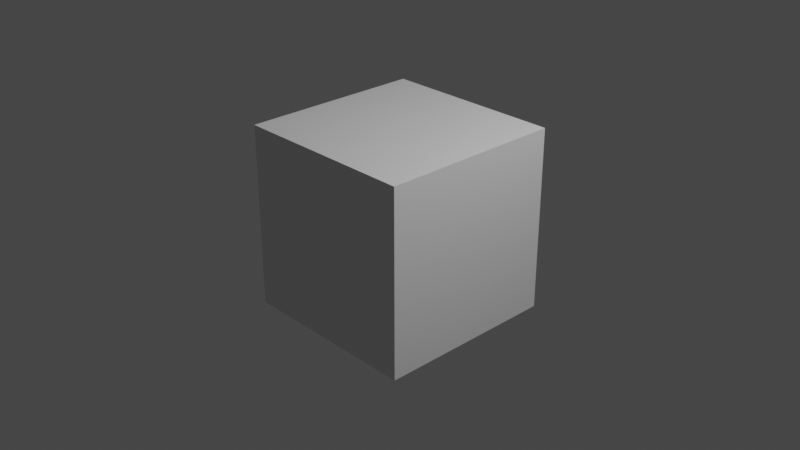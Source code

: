 # Source: scene_with_background.blend  (saved by Blender 2.80.75; exported with 4.5.12 LTS)
import bpy
from mathutils import Matrix  # noqa: F401  (used for matrix-valued properties, if any)

bpy.ops.wm.read_factory_settings(use_empty=True)
scene = bpy.context.scene
scene.name = 'Scene'

# ---- collections
col_collection = bpy.data.collections.new('Collection'); scene.collection.children.link(col_collection)

# ---- materials (node trees are filled in below, after node groups)
mat_material = bpy.data.materials.new('Material')
mat_material.alpha_threshold = 0.0
mat_material.use_transparent_shadow = False
mat_material.line_color = (0.0, 0.0, 0.0, 1.0)

# ---- material node trees
mat_material.use_nodes = True; mat_material.node_tree.nodes.clear()
_N = mat_material.node_tree.nodes; _L = mat_material.node_tree.links
n0 = _N.new('ShaderNodeOutputMaterial'); n0.name = 'Material Output'; n0.location = (300, 300)
n1 = _N.new('ShaderNodeBsdfPrincipled'); n1.name = 'Principled BSDF'; n1.location = (10, 300)
n1.distribution = 'GGX'
n1.subsurface_method = 'BURLEY'
n1.inputs[2].default_value = 0.4
n1.inputs[3].default_value = 1.45
n1.inputs[27].default_value = (0.0, 0.0, 0.0, 1.0)
n1.inputs[28].default_value = 1.0
_L.new(n1.outputs[0], n0.inputs[0])
n0.is_active_output = True

# ---- world
world_world = bpy.data.worlds.new('World'); scene.world = world_world
world_world.use_nodes = True; world_world.node_tree.nodes.clear()
_N = world_world.node_tree.nodes; _L = world_world.node_tree.links
n0 = _N.new('ShaderNodeOutputWorld'); n0.name = 'World Output'; n0.location = (300, 300)
n1 = _N.new('ShaderNodeBackground'); n1.name = 'Background'; n1.location = (10, 300)
n1.inputs[0].default_value = (0.05088, 0.05088, 0.05088, 1.0)
_L.new(n1.outputs[0], n0.inputs[0])
n0.is_active_output = True
world_world.color = (0.05088, 0.05088, 0.05088)
world_world.use_sun_shadow = False
world_world.sun_shadow_jitter_overblur = 0.0

# ---- cameras
cam_camera = bpy.data.cameras.new('Camera')
cam_camera.clip_end = 100.0
cam_camera.ortho_scale = 7.314
cam_camera.show_background_images = True

# ---- lights
light_light = bpy.data.lights.new('Light', 'POINT')
light_light.transmission_factor = 0.0
light_light.energy = 1000.0
light_light.shadow_soft_size = 0.1
light_light.shadow_maximum_resolution = 0.006
light_light.use_absolute_resolution = True

# ---- meshes
me_cube = bpy.data.meshes.new('Cube')
me_cube.from_pydata([(1.0, 1.0, 1.0), (1.0, 1.0, -1.0), (1.0, -1.0, 1.0), (1.0, -1.0, -1.0), (-1.0, 1.0, 1.0), (-1.0, 1.0, -1.0), (-1.0, -1.0, 1.0), (-1.0, -1.0, -1.0)], [], [(0, 4, 6, 2), (3, 2, 6, 7), (7, 6, 4, 5), (5, 1, 3, 7), (1, 0, 2, 3), (5, 4, 0, 1)])
_uv = me_cube.uv_layers.new(name='UVMap')
_uv.uv.foreach_set('vector', [0.375, 0.0, 0.625, 0.0, 0.625, 0.25, 0.375, 0.25, 0.375, 0.25, 0.625, 0.25, 0.625, 0.5, 0.375, 0.5, 0.375, 0.5, 0.625, 0.5, 0.625, 0.75, 0.375, 0.75, 0.375, 0.75, 0.625, 0.75, 0.625, 1.0, 0.375, 1.0, 0.125, 0.5, 0.375, 0.5, 0.375, 0.75, 0.125, 0.75, 0.625, 0.5, 0.875, 0.5, 0.875, 0.75, 0.625, 0.75])
me_cube.materials.append(mat_material)
me_cube.use_remesh_preserve_volume = False
me_cube.use_remesh_preserve_attributes = False
me_cube.use_mirror_vertex_groups = False
me_cube.update()

# ---- objects
ob_cube = bpy.data.objects.new('Cube', me_cube)
ob_light = bpy.data.objects.new('Light', light_light)
ob_camera = bpy.data.objects.new('Camera', cam_camera)

# ---- transforms, parenting, visibility, modifiers, constraints
ob_cube.location = (0.0, 0.0, 0.0)
ob_cube.lock_rotations_4d = False
ob_cube.empty_display_type = 'ARROWS'
ob_cube.lineart.crease_threshold = 0.0
ob_light.location = (4.076, 1.005, 5.904)
ob_light.rotation_euler = (0.6503, 0.05522, 1.866)
ob_light.lock_rotations_4d = False
ob_light.empty_display_type = 'ARROWS'
ob_light.color = (0.0, 0.0, 0.0, 0.0)
ob_light.lineart.crease_threshold = 0.0
ob_camera.location = (7.359, -6.926, 4.958)
ob_camera.rotation_euler = (1.109, 0.0, 0.8149)
ob_camera.lock_rotations_4d = False
ob_camera.empty_display_type = 'ARROWS'
ob_camera.color = (0.0, 0.0, 0.0, 0.0)
ob_camera.display_type = 'WIRE'
ob_camera.lineart.crease_threshold = 0.0

# ---- collection membership
col_collection.objects.link(ob_cube)
col_collection.objects.link(ob_light)
col_collection.objects.link(ob_camera)

# ---- scene / render settings (as saved in the file)
scene.camera = ob_camera
scene.frame_start = 1; scene.frame_end = 250; scene.frame_set(1)
scene.render.engine = 'BLENDER_EEVEE_NEXT'
scene.cycles.use_denoising = False
scene.cycles.samples = 128
scene.cycles.sampling_pattern = 'TABULATED_SOBOL'
scene.cycles.use_adaptive_sampling = False
scene.cycles.use_light_tree = False
scene.view_settings.view_transform = 'Filmic'
bpy.context.view_layer.update()
